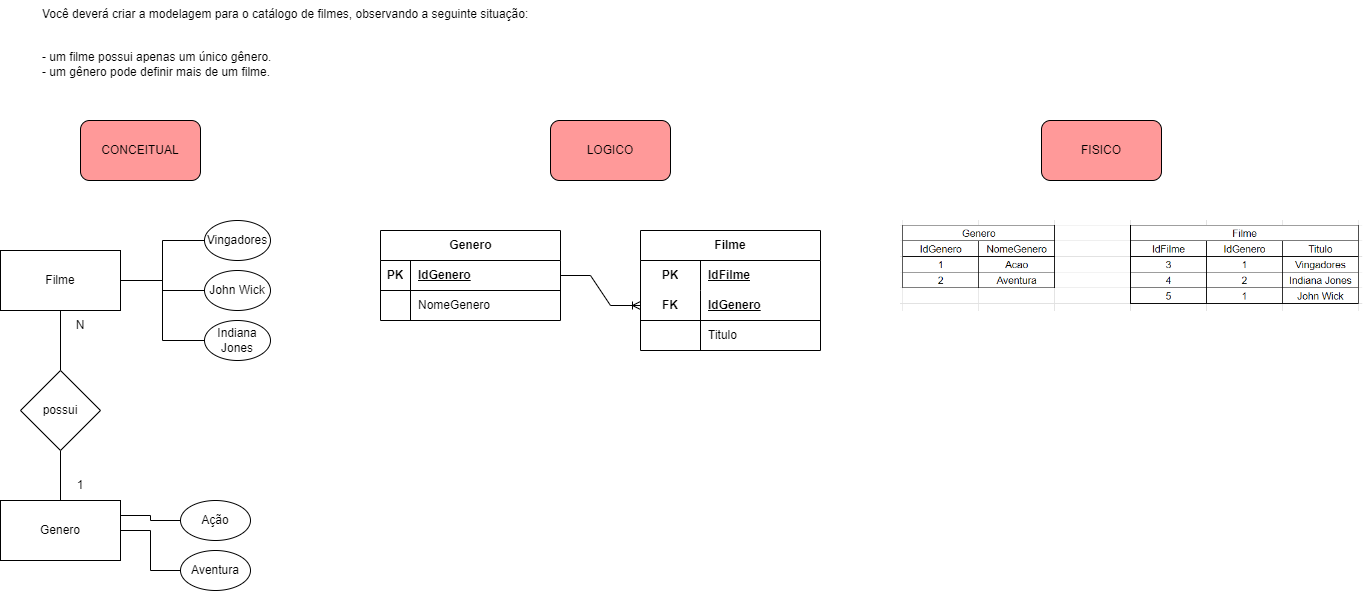

The diagram above was exported from draw.io. Its source (the exported page's mxGraphModel, read from the mxfile embedded in the PNG):
<mxGraphModel dx="1050" dy="574" grid="1" gridSize="10" guides="1" tooltips="1" connect="1" arrows="1" fold="1" page="1" pageScale="1" pageWidth="827" pageHeight="1169" math="0" shadow="0">
  <root>
    <mxCell id="0" />
    <mxCell id="1" parent="0" />
    <mxCell id="qgkxdRaN1x4EN75sdfEh-1" value="Você deverá criar a modelagem para o catálogo de filmes, observando a seguinte situação:&#10;&#10;&#10;- um filme possui apenas um único gênero.&#10;- um gênero pode definir mais de um filme." style="text;whiteSpace=wrap;" parent="1" vertex="1">
      <mxGeometry x="120" y="20" width="520" height="100" as="geometry" />
    </mxCell>
    <mxCell id="E0GS7mV2OciLkvAMQ9gW-7" style="edgeStyle=orthogonalEdgeStyle;rounded=0;orthogonalLoop=1;jettySize=auto;html=1;entryX=0;entryY=0.5;entryDx=0;entryDy=0;endArrow=none;endFill=0;" parent="1" source="E0GS7mV2OciLkvAMQ9gW-1" target="E0GS7mV2OciLkvAMQ9gW-4" edge="1">
      <mxGeometry relative="1" as="geometry" />
    </mxCell>
    <mxCell id="E0GS7mV2OciLkvAMQ9gW-8" style="edgeStyle=orthogonalEdgeStyle;rounded=0;orthogonalLoop=1;jettySize=auto;html=1;entryX=0;entryY=0.5;entryDx=0;entryDy=0;endArrow=none;endFill=0;" parent="1" source="E0GS7mV2OciLkvAMQ9gW-1" target="E0GS7mV2OciLkvAMQ9gW-5" edge="1">
      <mxGeometry relative="1" as="geometry" />
    </mxCell>
    <mxCell id="E0GS7mV2OciLkvAMQ9gW-9" style="edgeStyle=orthogonalEdgeStyle;rounded=0;orthogonalLoop=1;jettySize=auto;html=1;entryX=0;entryY=0.5;entryDx=0;entryDy=0;endArrow=none;endFill=0;" parent="1" source="E0GS7mV2OciLkvAMQ9gW-1" target="E0GS7mV2OciLkvAMQ9gW-6" edge="1">
      <mxGeometry relative="1" as="geometry" />
    </mxCell>
    <mxCell id="E0GS7mV2OciLkvAMQ9gW-10" style="edgeStyle=orthogonalEdgeStyle;rounded=0;orthogonalLoop=1;jettySize=auto;html=1;entryX=0.5;entryY=0;entryDx=0;entryDy=0;endArrow=none;endFill=0;" parent="1" source="E0GS7mV2OciLkvAMQ9gW-1" target="E0GS7mV2OciLkvAMQ9gW-2" edge="1">
      <mxGeometry relative="1" as="geometry" />
    </mxCell>
    <mxCell id="E0GS7mV2OciLkvAMQ9gW-1" value="Filme" style="rounded=0;whiteSpace=wrap;html=1;" parent="1" vertex="1">
      <mxGeometry x="80" y="270" width="120" height="60" as="geometry" />
    </mxCell>
    <mxCell id="E0GS7mV2OciLkvAMQ9gW-11" style="edgeStyle=orthogonalEdgeStyle;rounded=0;orthogonalLoop=1;jettySize=auto;html=1;entryX=0.5;entryY=0;entryDx=0;entryDy=0;endArrow=none;endFill=0;" parent="1" source="E0GS7mV2OciLkvAMQ9gW-2" target="E0GS7mV2OciLkvAMQ9gW-3" edge="1">
      <mxGeometry relative="1" as="geometry" />
    </mxCell>
    <mxCell id="E0GS7mV2OciLkvAMQ9gW-2" value="possui" style="rhombus;whiteSpace=wrap;html=1;" parent="1" vertex="1">
      <mxGeometry x="100" y="390" width="80" height="80" as="geometry" />
    </mxCell>
    <mxCell id="FE-yhZENNOEqTX57cbMa-32" value="" style="edgeStyle=orthogonalEdgeStyle;rounded=0;orthogonalLoop=1;jettySize=auto;html=1;endArrow=none;endFill=0;" edge="1" parent="1" source="E0GS7mV2OciLkvAMQ9gW-3" target="FE-yhZENNOEqTX57cbMa-31">
      <mxGeometry relative="1" as="geometry">
        <Array as="points">
          <mxPoint x="230" y="550" />
          <mxPoint x="230" y="590" />
        </Array>
      </mxGeometry>
    </mxCell>
    <mxCell id="E0GS7mV2OciLkvAMQ9gW-3" value="Genero" style="rounded=0;whiteSpace=wrap;html=1;" parent="1" vertex="1">
      <mxGeometry x="80" y="520" width="120" height="60" as="geometry" />
    </mxCell>
    <mxCell id="E0GS7mV2OciLkvAMQ9gW-4" value="Vingadores" style="ellipse;whiteSpace=wrap;html=1;" parent="1" vertex="1">
      <mxGeometry x="284" y="240" width="66" height="40" as="geometry" />
    </mxCell>
    <mxCell id="E0GS7mV2OciLkvAMQ9gW-5" value="John Wick" style="ellipse;whiteSpace=wrap;html=1;" parent="1" vertex="1">
      <mxGeometry x="284" y="290" width="66" height="40" as="geometry" />
    </mxCell>
    <mxCell id="E0GS7mV2OciLkvAMQ9gW-6" value="Indiana Jones" style="ellipse;whiteSpace=wrap;html=1;" parent="1" vertex="1">
      <mxGeometry x="284" y="340" width="66" height="40" as="geometry" />
    </mxCell>
    <mxCell id="E0GS7mV2OciLkvAMQ9gW-12" value="N" style="text;html=1;strokeColor=none;fillColor=none;align=center;verticalAlign=middle;whiteSpace=wrap;rounded=0;" parent="1" vertex="1">
      <mxGeometry x="140" y="330" width="40" height="30" as="geometry" />
    </mxCell>
    <mxCell id="E0GS7mV2OciLkvAMQ9gW-13" value="1" style="text;html=1;strokeColor=none;fillColor=none;align=center;verticalAlign=middle;whiteSpace=wrap;rounded=0;" parent="1" vertex="1">
      <mxGeometry x="140" y="490" width="40" height="30" as="geometry" />
    </mxCell>
    <mxCell id="E0GS7mV2OciLkvAMQ9gW-15" value="" style="edgeStyle=orthogonalEdgeStyle;rounded=0;orthogonalLoop=1;jettySize=auto;html=1;entryX=1;entryY=0.25;entryDx=0;entryDy=0;endArrow=none;endFill=0;" parent="1" source="E0GS7mV2OciLkvAMQ9gW-14" target="E0GS7mV2OciLkvAMQ9gW-3" edge="1">
      <mxGeometry relative="1" as="geometry" />
    </mxCell>
    <mxCell id="E0GS7mV2OciLkvAMQ9gW-14" value="Ação" style="ellipse;whiteSpace=wrap;html=1;" parent="1" vertex="1">
      <mxGeometry x="260" y="520" width="70" height="40" as="geometry" />
    </mxCell>
    <mxCell id="FE-yhZENNOEqTX57cbMa-1" value="CONCEITUAL" style="rounded=1;whiteSpace=wrap;html=1;fillColor=#FF9999;" vertex="1" parent="1">
      <mxGeometry x="160" y="140" width="120" height="60" as="geometry" />
    </mxCell>
    <mxCell id="FE-yhZENNOEqTX57cbMa-2" value="LOGICO" style="rounded=1;whiteSpace=wrap;html=1;fillColor=#FF9999;" vertex="1" parent="1">
      <mxGeometry x="630" y="140" width="120" height="60" as="geometry" />
    </mxCell>
    <mxCell id="FE-yhZENNOEqTX57cbMa-3" value="FISICO" style="rounded=1;whiteSpace=wrap;html=1;fillColor=#FF9999;" vertex="1" parent="1">
      <mxGeometry x="1121" y="140" width="120" height="60" as="geometry" />
    </mxCell>
    <mxCell id="FE-yhZENNOEqTX57cbMa-4" value="Genero" style="shape=table;startSize=30;container=1;collapsible=1;childLayout=tableLayout;fixedRows=1;rowLines=0;fontStyle=1;align=center;resizeLast=1;html=1;" vertex="1" parent="1">
      <mxGeometry x="460" y="250" width="180" height="90" as="geometry" />
    </mxCell>
    <mxCell id="FE-yhZENNOEqTX57cbMa-5" value="" style="shape=tableRow;horizontal=0;startSize=0;swimlaneHead=0;swimlaneBody=0;fillColor=none;collapsible=0;dropTarget=0;points=[[0,0.5],[1,0.5]];portConstraint=eastwest;top=0;left=0;right=0;bottom=1;" vertex="1" parent="FE-yhZENNOEqTX57cbMa-4">
      <mxGeometry y="30" width="180" height="30" as="geometry" />
    </mxCell>
    <mxCell id="FE-yhZENNOEqTX57cbMa-6" value="PK" style="shape=partialRectangle;connectable=0;fillColor=none;top=0;left=0;bottom=0;right=0;fontStyle=1;overflow=hidden;whiteSpace=wrap;html=1;" vertex="1" parent="FE-yhZENNOEqTX57cbMa-5">
      <mxGeometry width="30" height="30" as="geometry">
        <mxRectangle width="30" height="30" as="alternateBounds" />
      </mxGeometry>
    </mxCell>
    <mxCell id="FE-yhZENNOEqTX57cbMa-7" value="IdGenero" style="shape=partialRectangle;connectable=0;fillColor=none;top=0;left=0;bottom=0;right=0;align=left;spacingLeft=6;fontStyle=5;overflow=hidden;whiteSpace=wrap;html=1;" vertex="1" parent="FE-yhZENNOEqTX57cbMa-5">
      <mxGeometry x="30" width="150" height="30" as="geometry">
        <mxRectangle width="150" height="30" as="alternateBounds" />
      </mxGeometry>
    </mxCell>
    <mxCell id="FE-yhZENNOEqTX57cbMa-8" value="" style="shape=tableRow;horizontal=0;startSize=0;swimlaneHead=0;swimlaneBody=0;fillColor=none;collapsible=0;dropTarget=0;points=[[0,0.5],[1,0.5]];portConstraint=eastwest;top=0;left=0;right=0;bottom=0;" vertex="1" parent="FE-yhZENNOEqTX57cbMa-4">
      <mxGeometry y="60" width="180" height="30" as="geometry" />
    </mxCell>
    <mxCell id="FE-yhZENNOEqTX57cbMa-9" value="" style="shape=partialRectangle;connectable=0;fillColor=none;top=0;left=0;bottom=0;right=0;editable=1;overflow=hidden;whiteSpace=wrap;html=1;" vertex="1" parent="FE-yhZENNOEqTX57cbMa-8">
      <mxGeometry width="30" height="30" as="geometry">
        <mxRectangle width="30" height="30" as="alternateBounds" />
      </mxGeometry>
    </mxCell>
    <mxCell id="FE-yhZENNOEqTX57cbMa-10" value="NomeGenero" style="shape=partialRectangle;connectable=0;fillColor=none;top=0;left=0;bottom=0;right=0;align=left;spacingLeft=6;overflow=hidden;whiteSpace=wrap;html=1;" vertex="1" parent="FE-yhZENNOEqTX57cbMa-8">
      <mxGeometry x="30" width="150" height="30" as="geometry">
        <mxRectangle width="150" height="30" as="alternateBounds" />
      </mxGeometry>
    </mxCell>
    <mxCell id="FE-yhZENNOEqTX57cbMa-17" value="Filme" style="shape=table;startSize=30;container=1;collapsible=1;childLayout=tableLayout;fixedRows=1;rowLines=0;fontStyle=1;align=center;resizeLast=1;html=1;whiteSpace=wrap;" vertex="1" parent="1">
      <mxGeometry x="720" y="250" width="180" height="120" as="geometry" />
    </mxCell>
    <mxCell id="FE-yhZENNOEqTX57cbMa-18" value="" style="shape=tableRow;horizontal=0;startSize=0;swimlaneHead=0;swimlaneBody=0;fillColor=none;collapsible=0;dropTarget=0;points=[[0,0.5],[1,0.5]];portConstraint=eastwest;top=0;left=0;right=0;bottom=0;html=1;" vertex="1" parent="FE-yhZENNOEqTX57cbMa-17">
      <mxGeometry y="30" width="180" height="30" as="geometry" />
    </mxCell>
    <mxCell id="FE-yhZENNOEqTX57cbMa-19" value="PK" style="shape=partialRectangle;connectable=0;fillColor=none;top=0;left=0;bottom=0;right=0;fontStyle=1;overflow=hidden;html=1;whiteSpace=wrap;" vertex="1" parent="FE-yhZENNOEqTX57cbMa-18">
      <mxGeometry width="60" height="30" as="geometry">
        <mxRectangle width="60" height="30" as="alternateBounds" />
      </mxGeometry>
    </mxCell>
    <mxCell id="FE-yhZENNOEqTX57cbMa-20" value="IdFilme" style="shape=partialRectangle;connectable=0;fillColor=none;top=0;left=0;bottom=0;right=0;align=left;spacingLeft=6;fontStyle=5;overflow=hidden;html=1;whiteSpace=wrap;" vertex="1" parent="FE-yhZENNOEqTX57cbMa-18">
      <mxGeometry x="60" width="120" height="30" as="geometry">
        <mxRectangle width="120" height="30" as="alternateBounds" />
      </mxGeometry>
    </mxCell>
    <mxCell id="FE-yhZENNOEqTX57cbMa-21" value="" style="shape=tableRow;horizontal=0;startSize=0;swimlaneHead=0;swimlaneBody=0;fillColor=none;collapsible=0;dropTarget=0;points=[[0,0.5],[1,0.5]];portConstraint=eastwest;top=0;left=0;right=0;bottom=1;html=1;" vertex="1" parent="FE-yhZENNOEqTX57cbMa-17">
      <mxGeometry y="60" width="180" height="30" as="geometry" />
    </mxCell>
    <mxCell id="FE-yhZENNOEqTX57cbMa-22" value="FK" style="shape=partialRectangle;connectable=0;fillColor=none;top=0;left=0;bottom=0;right=0;fontStyle=1;overflow=hidden;html=1;whiteSpace=wrap;" vertex="1" parent="FE-yhZENNOEqTX57cbMa-21">
      <mxGeometry width="60" height="30" as="geometry">
        <mxRectangle width="60" height="30" as="alternateBounds" />
      </mxGeometry>
    </mxCell>
    <mxCell id="FE-yhZENNOEqTX57cbMa-23" value="IdGenero" style="shape=partialRectangle;connectable=0;fillColor=none;top=0;left=0;bottom=0;right=0;align=left;spacingLeft=6;fontStyle=5;overflow=hidden;html=1;whiteSpace=wrap;" vertex="1" parent="FE-yhZENNOEqTX57cbMa-21">
      <mxGeometry x="60" width="120" height="30" as="geometry">
        <mxRectangle width="120" height="30" as="alternateBounds" />
      </mxGeometry>
    </mxCell>
    <mxCell id="FE-yhZENNOEqTX57cbMa-24" value="" style="shape=tableRow;horizontal=0;startSize=0;swimlaneHead=0;swimlaneBody=0;fillColor=none;collapsible=0;dropTarget=0;points=[[0,0.5],[1,0.5]];portConstraint=eastwest;top=0;left=0;right=0;bottom=0;html=1;" vertex="1" parent="FE-yhZENNOEqTX57cbMa-17">
      <mxGeometry y="90" width="180" height="30" as="geometry" />
    </mxCell>
    <mxCell id="FE-yhZENNOEqTX57cbMa-25" value="" style="shape=partialRectangle;connectable=0;fillColor=none;top=0;left=0;bottom=0;right=0;editable=1;overflow=hidden;html=1;whiteSpace=wrap;" vertex="1" parent="FE-yhZENNOEqTX57cbMa-24">
      <mxGeometry width="60" height="30" as="geometry">
        <mxRectangle width="60" height="30" as="alternateBounds" />
      </mxGeometry>
    </mxCell>
    <mxCell id="FE-yhZENNOEqTX57cbMa-26" value="Titulo" style="shape=partialRectangle;connectable=0;fillColor=none;top=0;left=0;bottom=0;right=0;align=left;spacingLeft=6;overflow=hidden;html=1;whiteSpace=wrap;" vertex="1" parent="FE-yhZENNOEqTX57cbMa-24">
      <mxGeometry x="60" width="120" height="30" as="geometry">
        <mxRectangle width="120" height="30" as="alternateBounds" />
      </mxGeometry>
    </mxCell>
    <mxCell id="FE-yhZENNOEqTX57cbMa-30" value="" style="edgeStyle=entityRelationEdgeStyle;fontSize=12;html=1;endArrow=ERoneToMany;rounded=0;exitX=1;exitY=0.5;exitDx=0;exitDy=0;entryX=0;entryY=0.5;entryDx=0;entryDy=0;" edge="1" parent="1" source="FE-yhZENNOEqTX57cbMa-5" target="FE-yhZENNOEqTX57cbMa-21">
      <mxGeometry width="100" height="100" relative="1" as="geometry">
        <mxPoint x="620" y="430" as="sourcePoint" />
        <mxPoint x="720" y="330" as="targetPoint" />
        <Array as="points">
          <mxPoint x="680" y="400" />
        </Array>
      </mxGeometry>
    </mxCell>
    <mxCell id="FE-yhZENNOEqTX57cbMa-31" value="Aventura" style="ellipse;whiteSpace=wrap;html=1;" vertex="1" parent="1">
      <mxGeometry x="260" y="570" width="70" height="40" as="geometry" />
    </mxCell>
    <mxCell id="FE-yhZENNOEqTX57cbMa-33" value="" style="shape=image;verticalLabelPosition=bottom;labelBackgroundColor=default;verticalAlign=top;aspect=fixed;imageAspect=0;image=data:image/png,(base64 omitted: 11456 chars);" vertex="1" parent="1">
      <mxGeometry x="980" y="240" width="462.23" height="91" as="geometry" />
    </mxCell>
  </root>
</mxGraphModel>